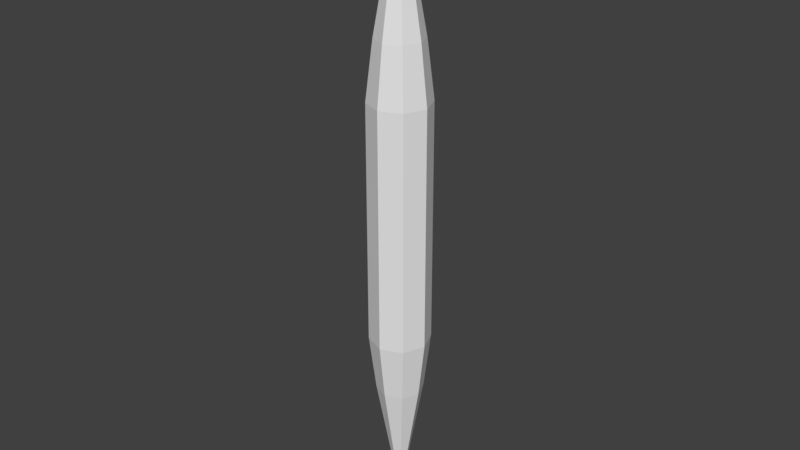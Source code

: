 # Source: ICE.blend  (saved by Blender 2.79.0; exported with 4.5.12 LTS)
import bpy
from mathutils import Matrix  # noqa: F401  (used for matrix-valued properties, if any)

bpy.ops.wm.read_factory_settings(use_empty=True)
scene = bpy.context.scene
scene.name = 'Scene'

# ---- collections
col_collection_1 = bpy.data.collections.new('Collection 1'); scene.collection.children.link(col_collection_1)

# ---- materials (node trees are filled in below, after node groups)
mat_material_015 = bpy.data.materials.new('Material.015')
mat_material_015.alpha_threshold = 0.0
mat_material_015.use_transparent_shadow = False
mat_material_015.roughness = 0.5
mat_material_015.line_color = (0.0, 0.0, 0.0, 1.0)

# ---- material node trees

# ---- world
world_world = bpy.data.worlds.new('World'); scene.world = world_world
world_world.color = (0.05088, 0.05088, 0.05088)
world_world.use_sun_shadow = False
world_world.sun_shadow_jitter_overblur = 0.0
world_world.cycles.sampling_method = 'MANUAL'

# ---- meshes
me_cube_017 = bpy.data.meshes.new('Cube.017')
me_cube_017.from_pydata([(-1.852e-08, 0.2956, 3.214), (0.209, 0.209, 3.214), (0.2956, -9.826e-09, 3.214), (0.209, -0.209, 3.214), (-4.436e-08, -0.2956, 3.214), (-0.209, -0.209, 3.214), (-0.2956, 6.62e-09, 3.214), (-0.209, 0.209, 3.214), (-5.647e-08, -3.922e-09, 5.62), (-1.082e-08, 0.3829, 0.0), (0.2708, 0.2708, 0.0), (0.3829, -1.457e-08, 0.0), (0.2708, -0.2708, 0.0), (-4.429e-08, -0.3829, 0.0), (-0.2708, -0.2708, 0.0), (-0.3829, 6.73e-09, 0.0), (-0.2708, 0.2708, 0.0), (-1.082e-08, 0.3829, 2.177), (0.2708, 0.2708, 2.177), (0.3829, -1.457e-08, 2.177), (0.2708, -0.2708, 2.177), (-4.429e-08, -0.3829, 2.177), (-0.2708, -0.2708, 2.177), (-0.3829, 6.73e-09, 2.177), (-0.2708, 0.2708, 2.177)], [], [(17, 0, 1, 18), (18, 1, 2, 19), (19, 2, 3, 20), (20, 3, 4, 21), (21, 4, 5, 22), (22, 5, 6, 23), (1, 8, 2), (23, 6, 7, 24), (24, 7, 0, 17), (2, 8, 3), (8, 7, 6), (3, 8, 4), (8, 0, 7), (4, 8, 5), (5, 8, 6), (8, 1, 0), (16, 24, 17, 9), (15, 23, 24, 16), (14, 22, 23, 15), (13, 21, 22, 14), (12, 20, 21, 13), (11, 19, 20, 12), (10, 18, 19, 11), (9, 17, 18, 10)])
me_cube_017.materials.append(mat_material_015)
me_cube_017.use_remesh_preserve_volume = False
me_cube_017.use_remesh_preserve_attributes = False
me_cube_017.use_mirror_vertex_groups = False
me_cube_017.update()

# ---- objects
ob_a_ran = bpy.data.objects.new('a_ran', me_cube_017)

# ---- transforms, parenting, visibility, modifiers, constraints
ob_a_ran.location = (0.0, 0.0, 0.0)
ob_a_ran.rotation_euler = (3.142, -0.0, 0.0)
ob_a_ran.scale = (1.549, 1.549, 1.085)
ob_a_ran.lock_rotations_4d = False
ob_a_ran.empty_display_type = 'ARROWS'
ob_a_ran.lineart.crease_threshold = 0.0
_m = ob_a_ran.modifiers.new('Mirror', 'MIRROR')
_m.use_axis = (False, False, True)
_m.use_clip = True

# ---- collection membership
col_collection_1.objects.link(ob_a_ran)

# ---- scene / render settings (as saved in the file)
scene.frame_start = 1; scene.frame_end = 250; scene.frame_set(1)
scene.render.engine = 'BLENDER_EEVEE_NEXT'
scene.render.resolution_percentage = 50
scene.render.dither_intensity = 0.0
scene.cycles.use_denoising = False
scene.cycles.samples = 128
scene.cycles.sampling_pattern = 'TABULATED_SOBOL'
scene.cycles.use_adaptive_sampling = False
scene.cycles.use_light_tree = False
scene.cycles.blur_glossy = 0.0
scene.cycles.sample_clamp_indirect = 0.0
scene.view_settings.view_transform = 'Standard'
bpy.context.view_layer.update()

# ---- added for rendering (the .blend has no active camera and no usable light): camera, sun
cam_auto = bpy.data.cameras.new('AutoCamera')
cam_auto.lens = 50.0
cam_auto.sensor_width = 36.0
cam_auto.clip_end = 1000.0
ob_auto_camera = bpy.data.objects.new('AutoCamera', cam_auto)
scene.collection.objects.link(ob_auto_camera)
ob_auto_camera.location = (11.388, -13.6656, 9.11042)
ob_auto_camera.rotation_euler = (1.09748, -7.21219e-08, 0.694738)
scene.camera = ob_auto_camera
light_auto_sun = bpy.data.lights.new('AutoSun', 'SUN')
light_auto_sun.energy = 3.0
light_auto_sun.angle = 0.0523599
ob_auto_sun = bpy.data.objects.new('AutoSun', light_auto_sun)
scene.collection.objects.link(ob_auto_sun)
ob_auto_sun.rotation_euler = (0.872665, 0.174533, 0.523599)
bpy.context.view_layer.update()
